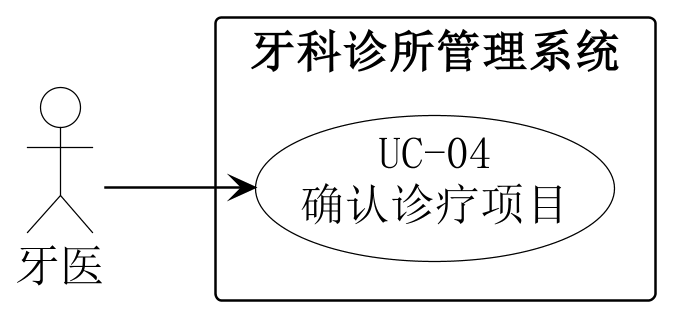

The diagram above was rendered by PlantUML. Its source (embedded in the PNG):
@startuml
left to right direction
skinparam backgroundColor white
skinparam shadowing false
skinparam defaultFontName SimSun
skinparam defaultFontSize 18
skinparam dpi 240
skinparam ArrowColor black
skinparam actor {
 BorderColor black
 BackgroundColor white
}
skinparam usecase {
 BorderColor black
 BackgroundColor white
}
skinparam rectangle {
 BorderColor black
 BackgroundColor white
}
actor "牙医" as A
rectangle "牙科诊所管理系统" {
 usecase "UC-04\n确认诊疗项目" as U
}
A --> U
@enduml